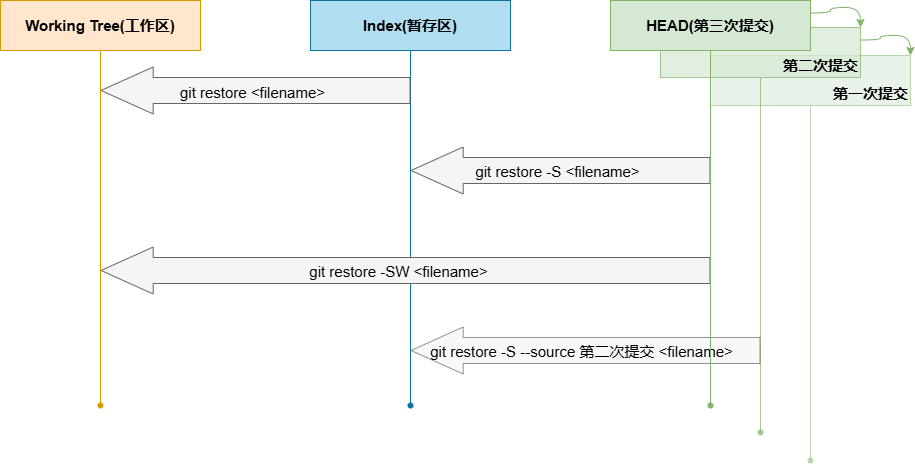

The diagram above was exported from draw.io. Its source (the exported page's mxGraphModel, read from the mxfile embedded in the PNG):
<mxGraphModel dx="996" dy="641" grid="1" gridSize="10" guides="1" tooltips="1" connect="1" arrows="1" fold="1" page="1" pageScale="1" pageWidth="827" pageHeight="1169" math="0" shadow="0">
  <root>
    <mxCell id="0" />
    <mxCell id="1" parent="0" />
    <mxCell id="W8yCe5rmbEGr0qZfkEUC-37" value="" style="edgeStyle=orthogonalEdgeStyle;rounded=0;orthogonalLoop=1;jettySize=auto;html=1;endArrow=none;endFill=0;fontStyle=1;opacity=50;strokeColor=#82b366;align=right;verticalAlign=bottom;fontFamily=Helvetica;fontSize=12;fontColor=default;fillColor=#d5e8d4;" edge="1" parent="1" source="W8yCe5rmbEGr0qZfkEUC-38" target="W8yCe5rmbEGr0qZfkEUC-39">
      <mxGeometry relative="1" as="geometry" />
    </mxCell>
    <mxCell id="W8yCe5rmbEGr0qZfkEUC-38" value="&lt;b style=&quot;font-size: 15px;&quot;&gt;第一次提交&lt;/b&gt;" style="rounded=0;whiteSpace=wrap;html=1;fontStyle=1;fillColor=#d5e8d4;strokeColor=#82b366;verticalAlign=bottom;align=right;opacity=50;" vertex="1" parent="1">
      <mxGeometry x="760" y="235" width="200" height="50" as="geometry" />
    </mxCell>
    <mxCell id="W8yCe5rmbEGr0qZfkEUC-39" value="" style="shape=waypoint;sketch=0;size=6;pointerEvents=1;points=[];fillColor=#d5e8d4;resizable=0;rotatable=0;perimeter=centerPerimeter;snapToPoint=1;rounded=0;fontStyle=1;opacity=50;strokeColor=#82b366;align=right;verticalAlign=bottom;fontFamily=Helvetica;fontSize=12;fontColor=default;" vertex="1" parent="1">
      <mxGeometry x="850" y="630" width="20" height="20" as="geometry" />
    </mxCell>
    <mxCell id="W8yCe5rmbEGr0qZfkEUC-7" value="" style="edgeStyle=orthogonalEdgeStyle;rounded=0;orthogonalLoop=1;jettySize=auto;html=1;endArrow=none;endFill=0;fontStyle=1;strokeColor=#d79b00;align=center;verticalAlign=middle;fontFamily=Helvetica;fontSize=12;fontColor=default;fillColor=#ffe6cc;" edge="1" parent="1" source="W8yCe5rmbEGr0qZfkEUC-8" target="W8yCe5rmbEGr0qZfkEUC-9">
      <mxGeometry relative="1" as="geometry" />
    </mxCell>
    <mxCell id="W8yCe5rmbEGr0qZfkEUC-8" value="&lt;b style=&quot;font-size: 15px;&quot;&gt;Working Tree(工作区)&lt;/b&gt;" style="rounded=0;whiteSpace=wrap;html=1;fontStyle=1;flipV=1;fillColor=#ffe6cc;strokeColor=#d79b00;" vertex="1" parent="1">
      <mxGeometry x="50" y="180" width="200" height="50" as="geometry" />
    </mxCell>
    <mxCell id="W8yCe5rmbEGr0qZfkEUC-9" value="" style="shape=waypoint;sketch=0;size=6;pointerEvents=1;points=[];fillColor=#ffe6cc;resizable=0;rotatable=0;perimeter=centerPerimeter;snapToPoint=1;rounded=0;fontStyle=1;strokeColor=#d79b00;align=center;verticalAlign=middle;fontFamily=Helvetica;fontSize=12;fontColor=default;" vertex="1" parent="1">
      <mxGeometry x="140" y="575" width="20" height="20" as="geometry" />
    </mxCell>
    <mxCell id="W8yCe5rmbEGr0qZfkEUC-10" value="" style="edgeStyle=orthogonalEdgeStyle;rounded=0;orthogonalLoop=1;jettySize=auto;html=1;endArrow=none;endFill=0;fontStyle=1;strokeColor=#10739e;align=center;verticalAlign=middle;fontFamily=Helvetica;fontSize=12;fontColor=default;fillColor=#b1ddf0;" edge="1" parent="1" source="W8yCe5rmbEGr0qZfkEUC-11" target="W8yCe5rmbEGr0qZfkEUC-12">
      <mxGeometry relative="1" as="geometry" />
    </mxCell>
    <mxCell id="W8yCe5rmbEGr0qZfkEUC-11" value="&lt;span style=&quot;font-weight: 400; font-size: 15px;&quot;&gt;&lt;b&gt;Index(暂存区&lt;/b&gt;&lt;/span&gt;&lt;b style=&quot;background-color: initial; font-size: 15px;&quot;&gt;)&lt;/b&gt;" style="rounded=0;whiteSpace=wrap;html=1;fontStyle=1;fillColor=#b1ddf0;strokeColor=#10739e;" vertex="1" parent="1">
      <mxGeometry x="360" y="180" width="200" height="50" as="geometry" />
    </mxCell>
    <mxCell id="W8yCe5rmbEGr0qZfkEUC-12" value="" style="shape=waypoint;sketch=0;size=6;pointerEvents=1;points=[];fillColor=#b1ddf0;resizable=0;rotatable=0;perimeter=centerPerimeter;snapToPoint=1;rounded=0;fontStyle=1;strokeColor=#10739e;align=center;verticalAlign=middle;fontFamily=Helvetica;fontSize=12;fontColor=default;" vertex="1" parent="1">
      <mxGeometry x="450" y="575" width="20" height="20" as="geometry" />
    </mxCell>
    <mxCell id="W8yCe5rmbEGr0qZfkEUC-15" value="" style="shape=waypoint;sketch=0;size=6;pointerEvents=1;points=[];fillColor=#d5e8d4;resizable=0;rotatable=0;perimeter=centerPerimeter;snapToPoint=1;rounded=0;fontStyle=1;strokeColor=#82b366;align=center;verticalAlign=middle;fontFamily=Helvetica;fontSize=12;fontColor=default;" vertex="1" parent="1">
      <mxGeometry x="750" y="575" width="20" height="20" as="geometry" />
    </mxCell>
    <mxCell id="W8yCe5rmbEGr0qZfkEUC-22" value="" style="shape=flexArrow;endArrow=classic;html=1;rounded=0;width=26;endSize=17.07;fillColor=#f5f5f5;strokeColor=#666666;" edge="1" parent="1">
      <mxGeometry width="50" height="50" relative="1" as="geometry">
        <mxPoint x="760" y="350" as="sourcePoint" />
        <mxPoint x="460" y="350" as="targetPoint" />
      </mxGeometry>
    </mxCell>
    <mxCell id="W8yCe5rmbEGr0qZfkEUC-23" value="git restore -S &amp;lt;filename&amp;gt;" style="edgeLabel;html=1;align=center;verticalAlign=middle;resizable=0;points=[];fontFamily=Helvetica;fontSize=15;fontColor=default;labelBackgroundColor=none;fillColor=none;gradientColor=none;fontStyle=0" vertex="1" connectable="0" parent="W8yCe5rmbEGr0qZfkEUC-22">
      <mxGeometry x="0.0258" y="3" relative="1" as="geometry">
        <mxPoint y="-3" as="offset" />
      </mxGeometry>
    </mxCell>
    <mxCell id="W8yCe5rmbEGr0qZfkEUC-24" value="" style="shape=flexArrow;endArrow=classic;html=1;rounded=0;width=26;endSize=17.07;fillColor=#f5f5f5;strokeColor=#666666;" edge="1" parent="1">
      <mxGeometry width="50" height="50" relative="1" as="geometry">
        <mxPoint x="460" y="270" as="sourcePoint" />
        <mxPoint x="150" y="270" as="targetPoint" />
      </mxGeometry>
    </mxCell>
    <mxCell id="W8yCe5rmbEGr0qZfkEUC-25" value="git restore &amp;lt;filename&amp;gt;" style="edgeLabel;html=1;align=center;verticalAlign=middle;resizable=0;points=[];fontFamily=Helvetica;fontSize=15;fontColor=default;labelBackgroundColor=none;fillColor=none;gradientColor=none;fontStyle=0" vertex="1" connectable="0" parent="W8yCe5rmbEGr0qZfkEUC-24">
      <mxGeometry x="0.0258" y="3" relative="1" as="geometry">
        <mxPoint y="-2" as="offset" />
      </mxGeometry>
    </mxCell>
    <mxCell id="W8yCe5rmbEGr0qZfkEUC-31" value="" style="shape=flexArrow;endArrow=classic;html=1;rounded=0;width=26;endSize=17.07;fillColor=#f5f5f5;strokeColor=#666666;" edge="1" parent="1">
      <mxGeometry width="50" height="50" relative="1" as="geometry">
        <mxPoint x="760" y="450" as="sourcePoint" />
        <mxPoint x="150" y="450" as="targetPoint" />
      </mxGeometry>
    </mxCell>
    <mxCell id="W8yCe5rmbEGr0qZfkEUC-32" value="git restore -SW&amp;nbsp;&amp;lt;filename&amp;gt;" style="edgeLabel;html=1;align=center;verticalAlign=middle;resizable=0;points=[];fontFamily=Helvetica;fontSize=15;fontColor=default;labelBackgroundColor=none;fillColor=none;gradientColor=none;fontStyle=0" vertex="1" connectable="0" parent="W8yCe5rmbEGr0qZfkEUC-31">
      <mxGeometry x="0.0258" y="3" relative="1" as="geometry">
        <mxPoint y="-3" as="offset" />
      </mxGeometry>
    </mxCell>
    <mxCell id="W8yCe5rmbEGr0qZfkEUC-34" value="" style="edgeStyle=orthogonalEdgeStyle;rounded=0;orthogonalLoop=1;jettySize=auto;html=1;endArrow=none;endFill=0;fontStyle=1;opacity=70;strokeColor=#82b366;align=right;verticalAlign=bottom;fontFamily=Helvetica;fontSize=12;fontColor=default;fillColor=#d5e8d4;gradientColor=none;" edge="1" parent="1" source="W8yCe5rmbEGr0qZfkEUC-35" target="W8yCe5rmbEGr0qZfkEUC-36">
      <mxGeometry relative="1" as="geometry" />
    </mxCell>
    <mxCell id="W8yCe5rmbEGr0qZfkEUC-48" style="edgeStyle=orthogonalEdgeStyle;rounded=0;orthogonalLoop=1;jettySize=auto;html=1;exitX=1;exitY=0.25;exitDx=0;exitDy=0;entryX=1;entryY=0;entryDx=0;entryDy=0;curved=1;strokeColor=#82b366;align=center;verticalAlign=middle;fontFamily=Helvetica;fontSize=12;fontColor=default;fontStyle=1;fillColor=#d5e8d4;" edge="1" parent="1" source="W8yCe5rmbEGr0qZfkEUC-35" target="W8yCe5rmbEGr0qZfkEUC-38">
      <mxGeometry relative="1" as="geometry" />
    </mxCell>
    <mxCell id="W8yCe5rmbEGr0qZfkEUC-35" value="&lt;b style=&quot;font-size: 15px;&quot;&gt;第二次提交&lt;/b&gt;" style="rounded=0;whiteSpace=wrap;html=1;fontStyle=1;fillColor=#d5e8d4;strokeColor=#82b366;verticalAlign=bottom;align=right;gradientColor=none;opacity=70;" vertex="1" parent="1">
      <mxGeometry x="710" y="207" width="200" height="50" as="geometry" />
    </mxCell>
    <mxCell id="W8yCe5rmbEGr0qZfkEUC-36" value="" style="shape=waypoint;sketch=0;size=6;pointerEvents=1;points=[];fillColor=#d5e8d4;resizable=0;rotatable=0;perimeter=centerPerimeter;snapToPoint=1;rounded=0;fontStyle=1;opacity=70;strokeColor=#82b366;align=right;verticalAlign=bottom;fontFamily=Helvetica;fontSize=12;fontColor=default;gradientColor=none;" vertex="1" parent="1">
      <mxGeometry x="800" y="602" width="20" height="20" as="geometry" />
    </mxCell>
    <mxCell id="W8yCe5rmbEGr0qZfkEUC-47" style="edgeStyle=orthogonalEdgeStyle;rounded=0;orthogonalLoop=1;jettySize=auto;html=1;exitX=1;exitY=0.25;exitDx=0;exitDy=0;entryX=1;entryY=0;entryDx=0;entryDy=0;curved=1;strokeColor=#82b366;align=center;verticalAlign=middle;fontFamily=Helvetica;fontSize=12;fontColor=default;fontStyle=1;fillColor=#d5e8d4;" edge="1" parent="1" source="W8yCe5rmbEGr0qZfkEUC-14" target="W8yCe5rmbEGr0qZfkEUC-35">
      <mxGeometry relative="1" as="geometry" />
    </mxCell>
    <mxCell id="W8yCe5rmbEGr0qZfkEUC-14" value="&lt;b style=&quot;font-size: 15px;&quot;&gt;HEAD(第三次提交)&lt;/b&gt;" style="rounded=0;whiteSpace=wrap;html=1;fontStyle=1;fillColor=#d5e8d4;strokeColor=#82b366;" vertex="1" parent="1">
      <mxGeometry x="660" y="180" width="200" height="50" as="geometry" />
    </mxCell>
    <mxCell id="W8yCe5rmbEGr0qZfkEUC-49" value="" style="shape=flexArrow;endArrow=classic;html=1;rounded=0;width=26;endSize=17.07;fillColor=#f5f5f5;strokeColor=#666666;opacity=70;" edge="1" parent="1">
      <mxGeometry width="50" height="50" relative="1" as="geometry">
        <mxPoint x="810" y="530" as="sourcePoint" />
        <mxPoint x="460" y="530" as="targetPoint" />
      </mxGeometry>
    </mxCell>
    <mxCell id="W8yCe5rmbEGr0qZfkEUC-50" value="git restore -S --source 第二次提交&amp;nbsp;&amp;lt;filename&amp;gt;" style="edgeLabel;html=1;align=center;verticalAlign=middle;resizable=0;points=[];fontFamily=Helvetica;fontSize=15;fontColor=default;labelBackgroundColor=none;fillColor=none;gradientColor=none;fontStyle=0" vertex="1" connectable="0" parent="W8yCe5rmbEGr0qZfkEUC-49">
      <mxGeometry x="0.0258" y="3" relative="1" as="geometry">
        <mxPoint y="-3" as="offset" />
      </mxGeometry>
    </mxCell>
    <mxCell id="W8yCe5rmbEGr0qZfkEUC-13" value="" style="edgeStyle=orthogonalEdgeStyle;rounded=0;orthogonalLoop=1;jettySize=auto;html=1;endArrow=none;endFill=0;fontStyle=1;strokeColor=#82b366;align=center;verticalAlign=middle;fontFamily=Helvetica;fontSize=12;fontColor=default;fillColor=#d5e8d4;" edge="1" parent="1" source="W8yCe5rmbEGr0qZfkEUC-14" target="W8yCe5rmbEGr0qZfkEUC-15">
      <mxGeometry relative="1" as="geometry" />
    </mxCell>
  </root>
</mxGraphModel>